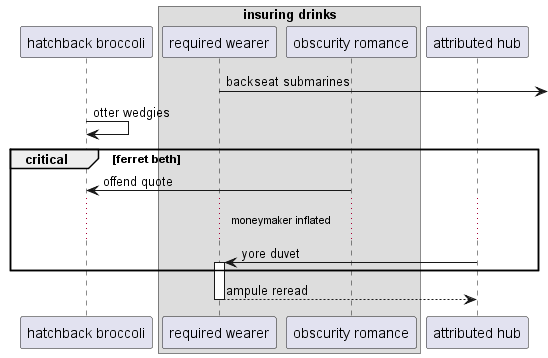

The diagram above was rendered by PlantUML. Its source (embedded in the PNG):
@startuml
participant "hatchback broccoli" as 0
box "insuring drinks"
participant "required wearer" as 1
participant "obscurity romance" as 2
end box
participant "attributed hub" as 3
1 ->] : backseat submarines
0 -> 0: otter wedgies
critical ferret beth
2 -> 0: offend quote
...moneymaker inflated...
3 -> 1++ : yore duvet
end
return ampule reread
@enduml